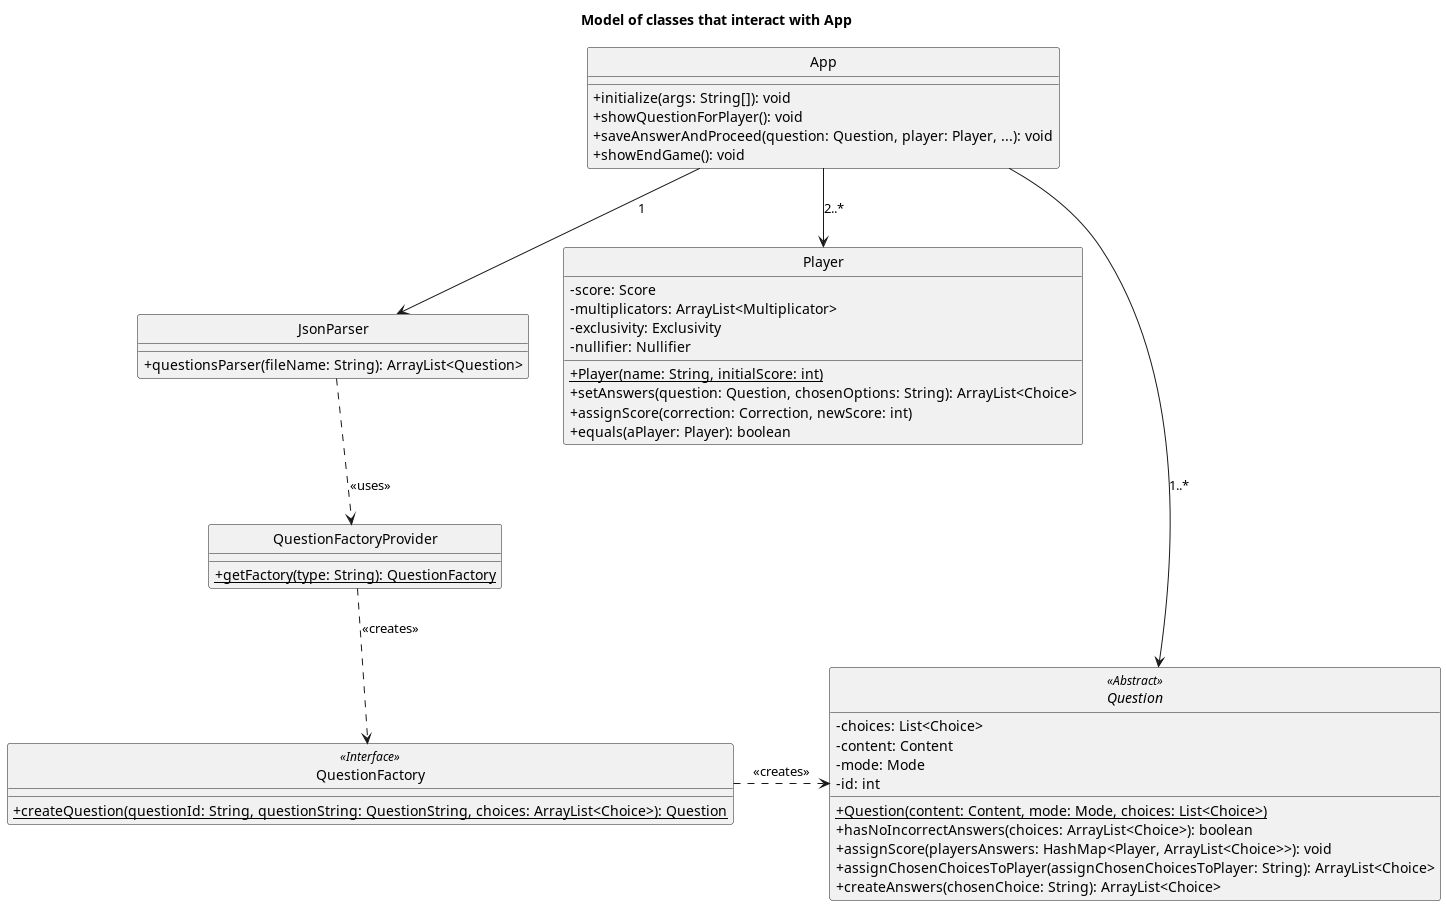

The diagram above was rendered by PlantUML. Its source (embedded in the PNG):
@startuml

skinparam monochrome true
hide circle
skinparam classAttributeIconSize 0

title: Model of classes that interact with App

class App {
+initialize(args: String[]): void
+showQuestionForPlayer(): void
+saveAnswerAndProceed(question: Question, player: Player, ...): void
+showEndGame(): void
}

abstract class Question{
-choices: List<Choice>
-content: Content
-mode: Mode
-id: int
+{static}Question(content: Content, mode: Mode, choices: List<Choice>)
+hasNoIncorrectAnswers(choices: ArrayList<Choice>): boolean
+assignScore(playersAnswers: HashMap<Player, ArrayList<Choice>>): void
+assignChosenChoicesToPlayer(assignChosenChoicesToPlayer: String): ArrayList<Choice>
+createAnswers(chosenChoice: String): ArrayList<Choice>
}

class Player{
-score: Score
-multiplicators: ArrayList<Multiplicator>
-exclusivity: Exclusivity
-nullifier: Nullifier
+{static}Player(name: String, initialScore: int)
+setAnswers(question: Question, chosenOptions: String): ArrayList<Choice>
+assignScore(correction: Correction, newScore: int)
+equals(aPlayer: Player): boolean
}

class JsonParser{
+questionsParser(fileName: String): ArrayList<Question>
}

class QuestionFactoryProvider{
+{static}getFactory(type: String): QuestionFactory
}

class QuestionFactory{
+{static}createQuestion(questionId: String, questionString: QuestionString, choices: ArrayList<Choice>): Question
}

App --> Question:1..*
App --> Player:2..*
App --> JsonParser:1

JsonParser ..> QuestionFactoryProvider: <<uses>>
QuestionFactory .> Question: "<<creates>>"

QuestionFactoryProvider ..> QuestionFactory: "<<creates>>"

Question <<Abstract>>
QuestionFactory <<Interface>>

@enduml